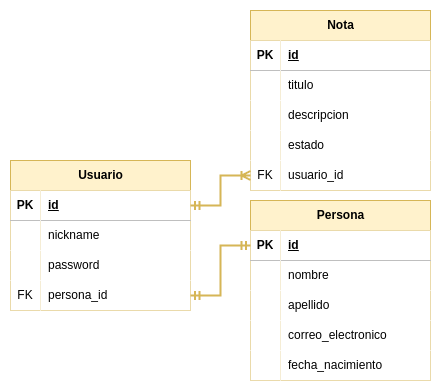

The diagram above was exported from draw.io. Its source (the exported page's mxGraphModel, read from the mxfile embedded in the PNG):
<mxGraphModel dx="1134" dy="609" grid="1" gridSize="10" guides="1" tooltips="1" connect="1" arrows="1" fold="1" page="1" pageScale="1" pageWidth="827" pageHeight="1169" math="0" shadow="0">
  <root>
    <mxCell id="0" />
    <mxCell id="1" parent="0" />
    <mxCell id="oQDZ2mS_SjeF_of3qobA-1" value="Usuario" style="shape=table;startSize=30;container=1;collapsible=1;childLayout=tableLayout;fixedRows=1;rowLines=0;fontStyle=1;align=center;resizeLast=1;html=1;fillColor=#fff2cc;strokeColor=#d6b656;" vertex="1" parent="1">
      <mxGeometry x="280" y="190" width="180" height="150" as="geometry" />
    </mxCell>
    <mxCell id="oQDZ2mS_SjeF_of3qobA-2" value="" style="shape=tableRow;horizontal=0;startSize=0;swimlaneHead=0;swimlaneBody=0;fillColor=none;collapsible=0;dropTarget=0;points=[[0,0.5],[1,0.5]];portConstraint=eastwest;top=0;left=0;right=0;bottom=1;" vertex="1" parent="oQDZ2mS_SjeF_of3qobA-1">
      <mxGeometry y="30" width="180" height="30" as="geometry" />
    </mxCell>
    <mxCell id="oQDZ2mS_SjeF_of3qobA-3" value="PK" style="shape=partialRectangle;connectable=0;top=0;left=0;bottom=0;right=0;fontStyle=1;overflow=hidden;whiteSpace=wrap;html=1;" vertex="1" parent="oQDZ2mS_SjeF_of3qobA-2">
      <mxGeometry width="30" height="30" as="geometry">
        <mxRectangle width="30" height="30" as="alternateBounds" />
      </mxGeometry>
    </mxCell>
    <mxCell id="oQDZ2mS_SjeF_of3qobA-4" value="id" style="shape=partialRectangle;connectable=0;top=0;left=0;bottom=0;right=0;align=left;spacingLeft=6;fontStyle=5;overflow=hidden;whiteSpace=wrap;html=1;" vertex="1" parent="oQDZ2mS_SjeF_of3qobA-2">
      <mxGeometry x="30" width="150" height="30" as="geometry">
        <mxRectangle width="150" height="30" as="alternateBounds" />
      </mxGeometry>
    </mxCell>
    <mxCell id="oQDZ2mS_SjeF_of3qobA-5" value="" style="shape=tableRow;horizontal=0;startSize=0;swimlaneHead=0;swimlaneBody=0;fillColor=none;collapsible=0;dropTarget=0;points=[[0,0.5],[1,0.5]];portConstraint=eastwest;top=0;left=0;right=0;bottom=0;" vertex="1" parent="oQDZ2mS_SjeF_of3qobA-1">
      <mxGeometry y="60" width="180" height="30" as="geometry" />
    </mxCell>
    <mxCell id="oQDZ2mS_SjeF_of3qobA-6" value="" style="shape=partialRectangle;connectable=0;top=0;left=0;bottom=0;right=0;editable=1;overflow=hidden;whiteSpace=wrap;html=1;" vertex="1" parent="oQDZ2mS_SjeF_of3qobA-5">
      <mxGeometry width="30" height="30" as="geometry">
        <mxRectangle width="30" height="30" as="alternateBounds" />
      </mxGeometry>
    </mxCell>
    <mxCell id="oQDZ2mS_SjeF_of3qobA-7" value="nickname" style="shape=partialRectangle;connectable=0;top=0;left=0;bottom=0;right=0;align=left;spacingLeft=6;overflow=hidden;whiteSpace=wrap;html=1;" vertex="1" parent="oQDZ2mS_SjeF_of3qobA-5">
      <mxGeometry x="30" width="150" height="30" as="geometry">
        <mxRectangle width="150" height="30" as="alternateBounds" />
      </mxGeometry>
    </mxCell>
    <mxCell id="oQDZ2mS_SjeF_of3qobA-8" value="" style="shape=tableRow;horizontal=0;startSize=0;swimlaneHead=0;swimlaneBody=0;fillColor=none;collapsible=0;dropTarget=0;points=[[0,0.5],[1,0.5]];portConstraint=eastwest;top=0;left=0;right=0;bottom=0;" vertex="1" parent="oQDZ2mS_SjeF_of3qobA-1">
      <mxGeometry y="90" width="180" height="30" as="geometry" />
    </mxCell>
    <mxCell id="oQDZ2mS_SjeF_of3qobA-9" value="" style="shape=partialRectangle;connectable=0;top=0;left=0;bottom=0;right=0;editable=1;overflow=hidden;whiteSpace=wrap;html=1;" vertex="1" parent="oQDZ2mS_SjeF_of3qobA-8">
      <mxGeometry width="30" height="30" as="geometry">
        <mxRectangle width="30" height="30" as="alternateBounds" />
      </mxGeometry>
    </mxCell>
    <mxCell id="oQDZ2mS_SjeF_of3qobA-10" value="password" style="shape=partialRectangle;connectable=0;top=0;left=0;bottom=0;right=0;align=left;spacingLeft=6;overflow=hidden;whiteSpace=wrap;html=1;" vertex="1" parent="oQDZ2mS_SjeF_of3qobA-8">
      <mxGeometry x="30" width="150" height="30" as="geometry">
        <mxRectangle width="150" height="30" as="alternateBounds" />
      </mxGeometry>
    </mxCell>
    <mxCell id="oQDZ2mS_SjeF_of3qobA-55" style="shape=tableRow;horizontal=0;startSize=0;swimlaneHead=0;swimlaneBody=0;fillColor=none;collapsible=0;dropTarget=0;points=[[0,0.5],[1,0.5]];portConstraint=eastwest;top=0;left=0;right=0;bottom=0;" vertex="1" parent="oQDZ2mS_SjeF_of3qobA-1">
      <mxGeometry y="120" width="180" height="30" as="geometry" />
    </mxCell>
    <mxCell id="oQDZ2mS_SjeF_of3qobA-56" value="FK" style="shape=partialRectangle;connectable=0;top=0;left=0;bottom=0;right=0;editable=1;overflow=hidden;whiteSpace=wrap;html=1;" vertex="1" parent="oQDZ2mS_SjeF_of3qobA-55">
      <mxGeometry width="30" height="30" as="geometry">
        <mxRectangle width="30" height="30" as="alternateBounds" />
      </mxGeometry>
    </mxCell>
    <mxCell id="oQDZ2mS_SjeF_of3qobA-57" value="persona_id" style="shape=partialRectangle;connectable=0;top=0;left=0;bottom=0;right=0;align=left;spacingLeft=6;overflow=hidden;whiteSpace=wrap;html=1;" vertex="1" parent="oQDZ2mS_SjeF_of3qobA-55">
      <mxGeometry x="30" width="150" height="30" as="geometry">
        <mxRectangle width="150" height="30" as="alternateBounds" />
      </mxGeometry>
    </mxCell>
    <mxCell id="oQDZ2mS_SjeF_of3qobA-14" value="Persona" style="shape=table;startSize=30;container=1;collapsible=1;childLayout=tableLayout;fixedRows=1;rowLines=0;fontStyle=1;align=center;resizeLast=1;html=1;fillColor=#fff2cc;strokeColor=#d6b656;" vertex="1" parent="1">
      <mxGeometry x="520" y="230" width="180" height="180" as="geometry" />
    </mxCell>
    <mxCell id="oQDZ2mS_SjeF_of3qobA-15" value="" style="shape=tableRow;horizontal=0;startSize=0;swimlaneHead=0;swimlaneBody=0;fillColor=none;collapsible=0;dropTarget=0;points=[[0,0.5],[1,0.5]];portConstraint=eastwest;top=0;left=0;right=0;bottom=1;" vertex="1" parent="oQDZ2mS_SjeF_of3qobA-14">
      <mxGeometry y="30" width="180" height="30" as="geometry" />
    </mxCell>
    <mxCell id="oQDZ2mS_SjeF_of3qobA-16" value="PK" style="shape=partialRectangle;connectable=0;top=0;left=0;bottom=0;right=0;fontStyle=1;overflow=hidden;whiteSpace=wrap;html=1;" vertex="1" parent="oQDZ2mS_SjeF_of3qobA-15">
      <mxGeometry width="30" height="30" as="geometry">
        <mxRectangle width="30" height="30" as="alternateBounds" />
      </mxGeometry>
    </mxCell>
    <mxCell id="oQDZ2mS_SjeF_of3qobA-17" value="id" style="shape=partialRectangle;connectable=0;top=0;left=0;bottom=0;right=0;align=left;spacingLeft=6;fontStyle=5;overflow=hidden;whiteSpace=wrap;html=1;" vertex="1" parent="oQDZ2mS_SjeF_of3qobA-15">
      <mxGeometry x="30" width="150" height="30" as="geometry">
        <mxRectangle width="150" height="30" as="alternateBounds" />
      </mxGeometry>
    </mxCell>
    <mxCell id="oQDZ2mS_SjeF_of3qobA-18" value="" style="shape=tableRow;horizontal=0;startSize=0;swimlaneHead=0;swimlaneBody=0;fillColor=none;collapsible=0;dropTarget=0;points=[[0,0.5],[1,0.5]];portConstraint=eastwest;top=0;left=0;right=0;bottom=0;" vertex="1" parent="oQDZ2mS_SjeF_of3qobA-14">
      <mxGeometry y="60" width="180" height="30" as="geometry" />
    </mxCell>
    <mxCell id="oQDZ2mS_SjeF_of3qobA-19" value="" style="shape=partialRectangle;connectable=0;top=0;left=0;bottom=0;right=0;editable=1;overflow=hidden;whiteSpace=wrap;html=1;" vertex="1" parent="oQDZ2mS_SjeF_of3qobA-18">
      <mxGeometry width="30" height="30" as="geometry">
        <mxRectangle width="30" height="30" as="alternateBounds" />
      </mxGeometry>
    </mxCell>
    <mxCell id="oQDZ2mS_SjeF_of3qobA-20" value="nombre" style="shape=partialRectangle;connectable=0;top=0;left=0;bottom=0;right=0;align=left;spacingLeft=6;overflow=hidden;whiteSpace=wrap;html=1;" vertex="1" parent="oQDZ2mS_SjeF_of3qobA-18">
      <mxGeometry x="30" width="150" height="30" as="geometry">
        <mxRectangle width="150" height="30" as="alternateBounds" />
      </mxGeometry>
    </mxCell>
    <mxCell id="oQDZ2mS_SjeF_of3qobA-21" value="" style="shape=tableRow;horizontal=0;startSize=0;swimlaneHead=0;swimlaneBody=0;fillColor=none;collapsible=0;dropTarget=0;points=[[0,0.5],[1,0.5]];portConstraint=eastwest;top=0;left=0;right=0;bottom=0;" vertex="1" parent="oQDZ2mS_SjeF_of3qobA-14">
      <mxGeometry y="90" width="180" height="30" as="geometry" />
    </mxCell>
    <mxCell id="oQDZ2mS_SjeF_of3qobA-22" value="" style="shape=partialRectangle;connectable=0;top=0;left=0;bottom=0;right=0;editable=1;overflow=hidden;whiteSpace=wrap;html=1;" vertex="1" parent="oQDZ2mS_SjeF_of3qobA-21">
      <mxGeometry width="30" height="30" as="geometry">
        <mxRectangle width="30" height="30" as="alternateBounds" />
      </mxGeometry>
    </mxCell>
    <mxCell id="oQDZ2mS_SjeF_of3qobA-23" value="apellido" style="shape=partialRectangle;connectable=0;top=0;left=0;bottom=0;right=0;align=left;spacingLeft=6;overflow=hidden;whiteSpace=wrap;html=1;" vertex="1" parent="oQDZ2mS_SjeF_of3qobA-21">
      <mxGeometry x="30" width="150" height="30" as="geometry">
        <mxRectangle width="150" height="30" as="alternateBounds" />
      </mxGeometry>
    </mxCell>
    <mxCell id="oQDZ2mS_SjeF_of3qobA-27" style="shape=tableRow;horizontal=0;startSize=0;swimlaneHead=0;swimlaneBody=0;fillColor=none;collapsible=0;dropTarget=0;points=[[0,0.5],[1,0.5]];portConstraint=eastwest;top=0;left=0;right=0;bottom=0;" vertex="1" parent="oQDZ2mS_SjeF_of3qobA-14">
      <mxGeometry y="120" width="180" height="30" as="geometry" />
    </mxCell>
    <mxCell id="oQDZ2mS_SjeF_of3qobA-28" style="shape=partialRectangle;connectable=0;top=0;left=0;bottom=0;right=0;editable=1;overflow=hidden;whiteSpace=wrap;html=1;" vertex="1" parent="oQDZ2mS_SjeF_of3qobA-27">
      <mxGeometry width="30" height="30" as="geometry">
        <mxRectangle width="30" height="30" as="alternateBounds" />
      </mxGeometry>
    </mxCell>
    <mxCell id="oQDZ2mS_SjeF_of3qobA-29" value="correo_electronico" style="shape=partialRectangle;connectable=0;top=0;left=0;bottom=0;right=0;align=left;spacingLeft=6;overflow=hidden;whiteSpace=wrap;html=1;" vertex="1" parent="oQDZ2mS_SjeF_of3qobA-27">
      <mxGeometry x="30" width="150" height="30" as="geometry">
        <mxRectangle width="150" height="30" as="alternateBounds" />
      </mxGeometry>
    </mxCell>
    <mxCell id="oQDZ2mS_SjeF_of3qobA-24" value="" style="shape=tableRow;horizontal=0;startSize=0;swimlaneHead=0;swimlaneBody=0;fillColor=none;collapsible=0;dropTarget=0;points=[[0,0.5],[1,0.5]];portConstraint=eastwest;top=0;left=0;right=0;bottom=0;" vertex="1" parent="oQDZ2mS_SjeF_of3qobA-14">
      <mxGeometry y="150" width="180" height="30" as="geometry" />
    </mxCell>
    <mxCell id="oQDZ2mS_SjeF_of3qobA-25" value="" style="shape=partialRectangle;connectable=0;top=0;left=0;bottom=0;right=0;editable=1;overflow=hidden;whiteSpace=wrap;html=1;" vertex="1" parent="oQDZ2mS_SjeF_of3qobA-24">
      <mxGeometry width="30" height="30" as="geometry">
        <mxRectangle width="30" height="30" as="alternateBounds" />
      </mxGeometry>
    </mxCell>
    <mxCell id="oQDZ2mS_SjeF_of3qobA-26" value="fecha_nacimiento" style="shape=partialRectangle;connectable=0;top=0;left=0;bottom=0;right=0;align=left;spacingLeft=6;overflow=hidden;whiteSpace=wrap;html=1;" vertex="1" parent="oQDZ2mS_SjeF_of3qobA-24">
      <mxGeometry x="30" width="150" height="30" as="geometry">
        <mxRectangle width="150" height="30" as="alternateBounds" />
      </mxGeometry>
    </mxCell>
    <mxCell id="oQDZ2mS_SjeF_of3qobA-34" value="Nota" style="shape=table;startSize=30;container=1;collapsible=1;childLayout=tableLayout;fixedRows=1;rowLines=0;fontStyle=1;align=center;resizeLast=1;html=1;fillColor=#fff2cc;strokeColor=#d6b656;" vertex="1" parent="1">
      <mxGeometry x="520" y="40" width="180" height="180" as="geometry" />
    </mxCell>
    <mxCell id="oQDZ2mS_SjeF_of3qobA-35" value="" style="shape=tableRow;horizontal=0;startSize=0;swimlaneHead=0;swimlaneBody=0;fillColor=none;collapsible=0;dropTarget=0;points=[[0,0.5],[1,0.5]];portConstraint=eastwest;top=0;left=0;right=0;bottom=1;" vertex="1" parent="oQDZ2mS_SjeF_of3qobA-34">
      <mxGeometry y="30" width="180" height="30" as="geometry" />
    </mxCell>
    <mxCell id="oQDZ2mS_SjeF_of3qobA-36" value="PK" style="shape=partialRectangle;connectable=0;top=0;left=0;bottom=0;right=0;fontStyle=1;overflow=hidden;whiteSpace=wrap;html=1;" vertex="1" parent="oQDZ2mS_SjeF_of3qobA-35">
      <mxGeometry width="30" height="30" as="geometry">
        <mxRectangle width="30" height="30" as="alternateBounds" />
      </mxGeometry>
    </mxCell>
    <mxCell id="oQDZ2mS_SjeF_of3qobA-37" value="id" style="shape=partialRectangle;connectable=0;top=0;left=0;bottom=0;right=0;align=left;spacingLeft=6;fontStyle=5;overflow=hidden;whiteSpace=wrap;html=1;" vertex="1" parent="oQDZ2mS_SjeF_of3qobA-35">
      <mxGeometry x="30" width="150" height="30" as="geometry">
        <mxRectangle width="150" height="30" as="alternateBounds" />
      </mxGeometry>
    </mxCell>
    <mxCell id="oQDZ2mS_SjeF_of3qobA-38" value="" style="shape=tableRow;horizontal=0;startSize=0;swimlaneHead=0;swimlaneBody=0;fillColor=none;collapsible=0;dropTarget=0;points=[[0,0.5],[1,0.5]];portConstraint=eastwest;top=0;left=0;right=0;bottom=0;" vertex="1" parent="oQDZ2mS_SjeF_of3qobA-34">
      <mxGeometry y="60" width="180" height="30" as="geometry" />
    </mxCell>
    <mxCell id="oQDZ2mS_SjeF_of3qobA-39" value="" style="shape=partialRectangle;connectable=0;top=0;left=0;bottom=0;right=0;editable=1;overflow=hidden;whiteSpace=wrap;html=1;" vertex="1" parent="oQDZ2mS_SjeF_of3qobA-38">
      <mxGeometry width="30" height="30" as="geometry">
        <mxRectangle width="30" height="30" as="alternateBounds" />
      </mxGeometry>
    </mxCell>
    <mxCell id="oQDZ2mS_SjeF_of3qobA-40" value="titulo" style="shape=partialRectangle;connectable=0;top=0;left=0;bottom=0;right=0;align=left;spacingLeft=6;overflow=hidden;whiteSpace=wrap;html=1;" vertex="1" parent="oQDZ2mS_SjeF_of3qobA-38">
      <mxGeometry x="30" width="150" height="30" as="geometry">
        <mxRectangle width="150" height="30" as="alternateBounds" />
      </mxGeometry>
    </mxCell>
    <mxCell id="oQDZ2mS_SjeF_of3qobA-41" value="" style="shape=tableRow;horizontal=0;startSize=0;swimlaneHead=0;swimlaneBody=0;fillColor=none;collapsible=0;dropTarget=0;points=[[0,0.5],[1,0.5]];portConstraint=eastwest;top=0;left=0;right=0;bottom=0;" vertex="1" parent="oQDZ2mS_SjeF_of3qobA-34">
      <mxGeometry y="90" width="180" height="30" as="geometry" />
    </mxCell>
    <mxCell id="oQDZ2mS_SjeF_of3qobA-42" value="" style="shape=partialRectangle;connectable=0;top=0;left=0;bottom=0;right=0;editable=1;overflow=hidden;whiteSpace=wrap;html=1;" vertex="1" parent="oQDZ2mS_SjeF_of3qobA-41">
      <mxGeometry width="30" height="30" as="geometry">
        <mxRectangle width="30" height="30" as="alternateBounds" />
      </mxGeometry>
    </mxCell>
    <mxCell id="oQDZ2mS_SjeF_of3qobA-43" value="descripcion" style="shape=partialRectangle;connectable=0;top=0;left=0;bottom=0;right=0;align=left;spacingLeft=6;overflow=hidden;whiteSpace=wrap;html=1;" vertex="1" parent="oQDZ2mS_SjeF_of3qobA-41">
      <mxGeometry x="30" width="150" height="30" as="geometry">
        <mxRectangle width="150" height="30" as="alternateBounds" />
      </mxGeometry>
    </mxCell>
    <mxCell id="oQDZ2mS_SjeF_of3qobA-44" value="" style="shape=tableRow;horizontal=0;startSize=0;swimlaneHead=0;swimlaneBody=0;fillColor=none;collapsible=0;dropTarget=0;points=[[0,0.5],[1,0.5]];portConstraint=eastwest;top=0;left=0;right=0;bottom=0;" vertex="1" parent="oQDZ2mS_SjeF_of3qobA-34">
      <mxGeometry y="120" width="180" height="30" as="geometry" />
    </mxCell>
    <mxCell id="oQDZ2mS_SjeF_of3qobA-45" value="" style="shape=partialRectangle;connectable=0;top=0;left=0;bottom=0;right=0;editable=1;overflow=hidden;whiteSpace=wrap;html=1;" vertex="1" parent="oQDZ2mS_SjeF_of3qobA-44">
      <mxGeometry width="30" height="30" as="geometry">
        <mxRectangle width="30" height="30" as="alternateBounds" />
      </mxGeometry>
    </mxCell>
    <mxCell id="oQDZ2mS_SjeF_of3qobA-46" value="estado" style="shape=partialRectangle;connectable=0;top=0;left=0;bottom=0;right=0;align=left;spacingLeft=6;overflow=hidden;whiteSpace=wrap;html=1;" vertex="1" parent="oQDZ2mS_SjeF_of3qobA-44">
      <mxGeometry x="30" width="150" height="30" as="geometry">
        <mxRectangle width="150" height="30" as="alternateBounds" />
      </mxGeometry>
    </mxCell>
    <mxCell id="oQDZ2mS_SjeF_of3qobA-58" style="shape=tableRow;horizontal=0;startSize=0;swimlaneHead=0;swimlaneBody=0;fillColor=none;collapsible=0;dropTarget=0;points=[[0,0.5],[1,0.5]];portConstraint=eastwest;top=0;left=0;right=0;bottom=0;" vertex="1" parent="oQDZ2mS_SjeF_of3qobA-34">
      <mxGeometry y="150" width="180" height="30" as="geometry" />
    </mxCell>
    <mxCell id="oQDZ2mS_SjeF_of3qobA-59" value="FK" style="shape=partialRectangle;connectable=0;top=0;left=0;bottom=0;right=0;editable=1;overflow=hidden;whiteSpace=wrap;html=1;" vertex="1" parent="oQDZ2mS_SjeF_of3qobA-58">
      <mxGeometry width="30" height="30" as="geometry">
        <mxRectangle width="30" height="30" as="alternateBounds" />
      </mxGeometry>
    </mxCell>
    <mxCell id="oQDZ2mS_SjeF_of3qobA-60" value="usuario_id" style="shape=partialRectangle;connectable=0;top=0;left=0;bottom=0;right=0;align=left;spacingLeft=6;overflow=hidden;whiteSpace=wrap;html=1;" vertex="1" parent="oQDZ2mS_SjeF_of3qobA-58">
      <mxGeometry x="30" width="150" height="30" as="geometry">
        <mxRectangle width="150" height="30" as="alternateBounds" />
      </mxGeometry>
    </mxCell>
    <mxCell id="oQDZ2mS_SjeF_of3qobA-47" value="" style="edgeStyle=entityRelationEdgeStyle;fontSize=12;html=1;endArrow=ERmandOne;startArrow=ERmandOne;rounded=0;entryX=0;entryY=0.5;entryDx=0;entryDy=0;strokeWidth=2;fillColor=#fff2cc;strokeColor=#d6b656;exitX=1;exitY=0.5;exitDx=0;exitDy=0;" edge="1" parent="1" source="oQDZ2mS_SjeF_of3qobA-55" target="oQDZ2mS_SjeF_of3qobA-15">
      <mxGeometry width="100" height="100" relative="1" as="geometry">
        <mxPoint x="390" y="520" as="sourcePoint" />
        <mxPoint x="490" y="420" as="targetPoint" />
      </mxGeometry>
    </mxCell>
    <mxCell id="oQDZ2mS_SjeF_of3qobA-51" value="" style="edgeStyle=entityRelationEdgeStyle;fontSize=12;html=1;endArrow=ERoneToMany;startArrow=ERmandOne;rounded=0;entryX=0;entryY=0.5;entryDx=0;entryDy=0;exitX=1;exitY=0.5;exitDx=0;exitDy=0;strokeWidth=2;fillColor=#fff2cc;strokeColor=#d6b656;" edge="1" parent="1" source="oQDZ2mS_SjeF_of3qobA-2" target="oQDZ2mS_SjeF_of3qobA-58">
      <mxGeometry width="100" height="100" relative="1" as="geometry">
        <mxPoint x="459.9999999999998" y="320" as="sourcePoint" />
        <mxPoint x="519.9999999999998" y="400" as="targetPoint" />
        <Array as="points">
          <mxPoint x="490" y="430" />
        </Array>
      </mxGeometry>
    </mxCell>
  </root>
</mxGraphModel>